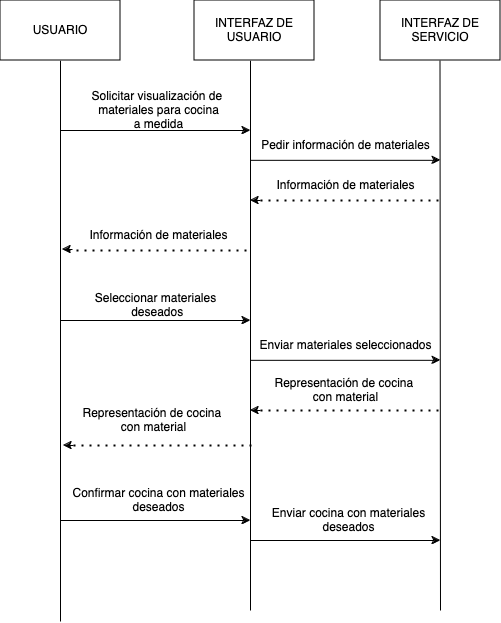

The diagram above was exported from draw.io. Its source (the exported page's mxGraphModel, read from the mxfile embedded in the PNG):
<mxGraphModel dx="867" dy="453" grid="1" gridSize="10" guides="1" tooltips="1" connect="1" arrows="1" fold="1" page="1" pageScale="1" pageWidth="827" pageHeight="1169" math="0" shadow="0">
  <root>
    <mxCell id="0" />
    <mxCell id="1" parent="0" />
    <mxCell id="S4MS6dcOLzoLjRJgFahg-1" value="" style="endArrow=none;html=1;rounded=0;" parent="1" edge="1">
      <mxGeometry width="50" height="50" relative="1" as="geometry">
        <mxPoint x="90" y="741" as="sourcePoint" />
        <mxPoint x="90" y="180" as="targetPoint" />
      </mxGeometry>
    </mxCell>
    <mxCell id="S4MS6dcOLzoLjRJgFahg-2" value="" style="endArrow=none;html=1;rounded=0;" parent="1" edge="1">
      <mxGeometry width="50" height="50" relative="1" as="geometry">
        <mxPoint x="280" y="730" as="sourcePoint" />
        <mxPoint x="280" y="180" as="targetPoint" />
      </mxGeometry>
    </mxCell>
    <mxCell id="S4MS6dcOLzoLjRJgFahg-3" value="" style="endArrow=none;html=1;rounded=0;" parent="1" edge="1">
      <mxGeometry width="50" height="50" relative="1" as="geometry">
        <mxPoint x="470" y="730" as="sourcePoint" />
        <mxPoint x="469.5" y="180" as="targetPoint" />
      </mxGeometry>
    </mxCell>
    <mxCell id="S4MS6dcOLzoLjRJgFahg-4" value="USUARIO" style="rounded=0;whiteSpace=wrap;html=1;" parent="1" vertex="1">
      <mxGeometry x="30" y="120" width="120" height="60" as="geometry" />
    </mxCell>
    <mxCell id="S4MS6dcOLzoLjRJgFahg-5" value="INTERFAZ DE USUARIO" style="rounded=0;whiteSpace=wrap;html=1;" parent="1" vertex="1">
      <mxGeometry x="224" y="120" width="120" height="60" as="geometry" />
    </mxCell>
    <mxCell id="S4MS6dcOLzoLjRJgFahg-6" value="" style="endArrow=classic;html=1;rounded=0;" parent="1" edge="1">
      <mxGeometry width="50" height="50" relative="1" as="geometry">
        <mxPoint x="90" y="250" as="sourcePoint" />
        <mxPoint x="280" y="250" as="targetPoint" />
      </mxGeometry>
    </mxCell>
    <mxCell id="S4MS6dcOLzoLjRJgFahg-7" value="Solicitar visualización de&amp;nbsp;&lt;div&gt;materiales para cocina&lt;/div&gt;&lt;div&gt;a medida&lt;/div&gt;" style="text;html=1;align=center;verticalAlign=middle;resizable=0;points=[];autosize=1;strokeColor=none;fillColor=none;" parent="1" vertex="1">
      <mxGeometry x="108" y="200" width="160" height="60" as="geometry" />
    </mxCell>
    <mxCell id="S4MS6dcOLzoLjRJgFahg-8" value="INTERFAZ DE SERVICIO" style="rounded=0;whiteSpace=wrap;html=1;" parent="1" vertex="1">
      <mxGeometry x="410" y="120" width="120" height="60" as="geometry" />
    </mxCell>
    <mxCell id="S4MS6dcOLzoLjRJgFahg-13" value="" style="endArrow=classic;html=1;rounded=0;" parent="1" edge="1">
      <mxGeometry width="50" height="50" relative="1" as="geometry">
        <mxPoint x="290" y="320" as="sourcePoint" />
        <mxPoint x="280" y="320" as="targetPoint" />
      </mxGeometry>
    </mxCell>
    <mxCell id="S4MS6dcOLzoLjRJgFahg-14" value="" style="endArrow=classic;html=1;rounded=0;" parent="1" edge="1">
      <mxGeometry width="50" height="50" relative="1" as="geometry">
        <mxPoint x="280" y="279.83" as="sourcePoint" />
        <mxPoint x="470" y="279.83" as="targetPoint" />
      </mxGeometry>
    </mxCell>
    <mxCell id="S4MS6dcOLzoLjRJgFahg-15" value="Pedir información de materiales" style="text;html=1;align=center;verticalAlign=middle;resizable=0;points=[];autosize=1;strokeColor=none;fillColor=none;" parent="1" vertex="1">
      <mxGeometry x="280" y="250" width="190" height="30" as="geometry" />
    </mxCell>
    <mxCell id="S4MS6dcOLzoLjRJgFahg-16" value="" style="endArrow=none;dashed=1;html=1;dashPattern=1 3;strokeWidth=2;rounded=0;" parent="1" edge="1">
      <mxGeometry width="50" height="50" relative="1" as="geometry">
        <mxPoint x="290" y="320" as="sourcePoint" />
        <mxPoint x="470" y="320" as="targetPoint" />
      </mxGeometry>
    </mxCell>
    <mxCell id="S4MS6dcOLzoLjRJgFahg-17" value="Información de materiales" style="text;html=1;align=center;verticalAlign=middle;resizable=0;points=[];autosize=1;strokeColor=none;fillColor=none;" parent="1" vertex="1">
      <mxGeometry x="295" y="290" width="160" height="30" as="geometry" />
    </mxCell>
    <mxCell id="S4MS6dcOLzoLjRJgFahg-21" value="" style="endArrow=classic;html=1;rounded=0;" parent="1" edge="1">
      <mxGeometry width="50" height="50" relative="1" as="geometry">
        <mxPoint x="102" y="369" as="sourcePoint" />
        <mxPoint x="92" y="369" as="targetPoint" />
      </mxGeometry>
    </mxCell>
    <mxCell id="S4MS6dcOLzoLjRJgFahg-22" value="" style="endArrow=none;dashed=1;html=1;dashPattern=1 3;strokeWidth=2;rounded=0;" parent="1" edge="1">
      <mxGeometry width="50" height="50" relative="1" as="geometry">
        <mxPoint x="98" y="370" as="sourcePoint" />
        <mxPoint x="278" y="370" as="targetPoint" />
      </mxGeometry>
    </mxCell>
    <mxCell id="S4MS6dcOLzoLjRJgFahg-23" value="Información de materiales" style="text;html=1;align=center;verticalAlign=middle;resizable=0;points=[];autosize=1;strokeColor=none;fillColor=none;" parent="1" vertex="1">
      <mxGeometry x="108" y="340" width="160" height="30" as="geometry" />
    </mxCell>
    <mxCell id="S4MS6dcOLzoLjRJgFahg-24" value="" style="endArrow=classic;html=1;rounded=0;" parent="1" edge="1">
      <mxGeometry width="50" height="50" relative="1" as="geometry">
        <mxPoint x="90" y="440" as="sourcePoint" />
        <mxPoint x="280" y="440" as="targetPoint" />
      </mxGeometry>
    </mxCell>
    <mxCell id="S4MS6dcOLzoLjRJgFahg-25" value="Seleccionar materiales&lt;div&gt;&amp;nbsp;deseados&lt;/div&gt;" style="text;html=1;align=center;verticalAlign=middle;resizable=0;points=[];autosize=1;strokeColor=none;fillColor=none;" parent="1" vertex="1">
      <mxGeometry x="115" y="405" width="140" height="40" as="geometry" />
    </mxCell>
    <mxCell id="S4MS6dcOLzoLjRJgFahg-26" value="" style="endArrow=classic;html=1;rounded=0;" parent="1" edge="1">
      <mxGeometry width="50" height="50" relative="1" as="geometry">
        <mxPoint x="280" y="479.83" as="sourcePoint" />
        <mxPoint x="470" y="479.83" as="targetPoint" />
      </mxGeometry>
    </mxCell>
    <mxCell id="S4MS6dcOLzoLjRJgFahg-27" value="Enviar materiales seleccionados" style="text;html=1;align=center;verticalAlign=middle;resizable=0;points=[];autosize=1;strokeColor=none;fillColor=none;" parent="1" vertex="1">
      <mxGeometry x="275" y="450" width="200" height="30" as="geometry" />
    </mxCell>
    <mxCell id="S4MS6dcOLzoLjRJgFahg-30" value="" style="endArrow=classic;html=1;rounded=0;" parent="1" edge="1">
      <mxGeometry width="50" height="50" relative="1" as="geometry">
        <mxPoint x="290" y="530" as="sourcePoint" />
        <mxPoint x="280" y="530" as="targetPoint" />
      </mxGeometry>
    </mxCell>
    <mxCell id="S4MS6dcOLzoLjRJgFahg-31" value="" style="endArrow=none;dashed=1;html=1;dashPattern=1 3;strokeWidth=2;rounded=0;" parent="1" edge="1">
      <mxGeometry width="50" height="50" relative="1" as="geometry">
        <mxPoint x="290" y="530" as="sourcePoint" />
        <mxPoint x="470" y="530" as="targetPoint" />
      </mxGeometry>
    </mxCell>
    <mxCell id="S4MS6dcOLzoLjRJgFahg-32" value="Representación de cocina&amp;nbsp;&lt;div&gt;con material&lt;/div&gt;" style="text;html=1;align=center;verticalAlign=middle;resizable=0;points=[];autosize=1;strokeColor=none;fillColor=none;" parent="1" vertex="1">
      <mxGeometry x="290" y="490" width="170" height="40" as="geometry" />
    </mxCell>
    <mxCell id="S4MS6dcOLzoLjRJgFahg-62" value="" style="endArrow=classic;html=1;rounded=0;" parent="1" edge="1">
      <mxGeometry width="50" height="50" relative="1" as="geometry">
        <mxPoint x="103" y="565" as="sourcePoint" />
        <mxPoint x="93" y="565" as="targetPoint" />
      </mxGeometry>
    </mxCell>
    <mxCell id="S4MS6dcOLzoLjRJgFahg-63" value="" style="endArrow=none;dashed=1;html=1;dashPattern=1 3;strokeWidth=2;rounded=0;" parent="1" edge="1">
      <mxGeometry width="50" height="50" relative="1" as="geometry">
        <mxPoint x="103" y="565" as="sourcePoint" />
        <mxPoint x="283" y="565" as="targetPoint" />
      </mxGeometry>
    </mxCell>
    <mxCell id="S4MS6dcOLzoLjRJgFahg-65" value="Representación de cocina&amp;nbsp;&lt;div&gt;con material&lt;/div&gt;" style="text;html=1;align=center;verticalAlign=middle;resizable=0;points=[];autosize=1;strokeColor=none;fillColor=none;" parent="1" vertex="1">
      <mxGeometry x="98" y="520" width="170" height="40" as="geometry" />
    </mxCell>
    <mxCell id="4BkVtwU66zKN_0cIhfaH-1" value="" style="endArrow=classic;html=1;rounded=0;" parent="1" edge="1">
      <mxGeometry width="50" height="50" relative="1" as="geometry">
        <mxPoint x="90" y="640" as="sourcePoint" />
        <mxPoint x="280" y="640" as="targetPoint" />
      </mxGeometry>
    </mxCell>
    <mxCell id="4BkVtwU66zKN_0cIhfaH-2" value="Confirmar cocina con materiales&lt;div&gt;deseados&lt;/div&gt;" style="text;html=1;align=center;verticalAlign=middle;resizable=0;points=[];autosize=1;strokeColor=none;fillColor=none;" parent="1" vertex="1">
      <mxGeometry x="88" y="600" width="200" height="40" as="geometry" />
    </mxCell>
    <mxCell id="4BkVtwU66zKN_0cIhfaH-3" value="" style="endArrow=classic;html=1;rounded=0;" parent="1" edge="1">
      <mxGeometry width="50" height="50" relative="1" as="geometry">
        <mxPoint x="280" y="660" as="sourcePoint" />
        <mxPoint x="470" y="660" as="targetPoint" />
      </mxGeometry>
    </mxCell>
    <mxCell id="4BkVtwU66zKN_0cIhfaH-4" value="Enviar cocina con materiales&lt;div&gt;deseados&lt;/div&gt;" style="text;html=1;align=center;verticalAlign=middle;resizable=0;points=[];autosize=1;strokeColor=none;fillColor=none;" parent="1" vertex="1">
      <mxGeometry x="288" y="620" width="180" height="40" as="geometry" />
    </mxCell>
  </root>
</mxGraphModel>